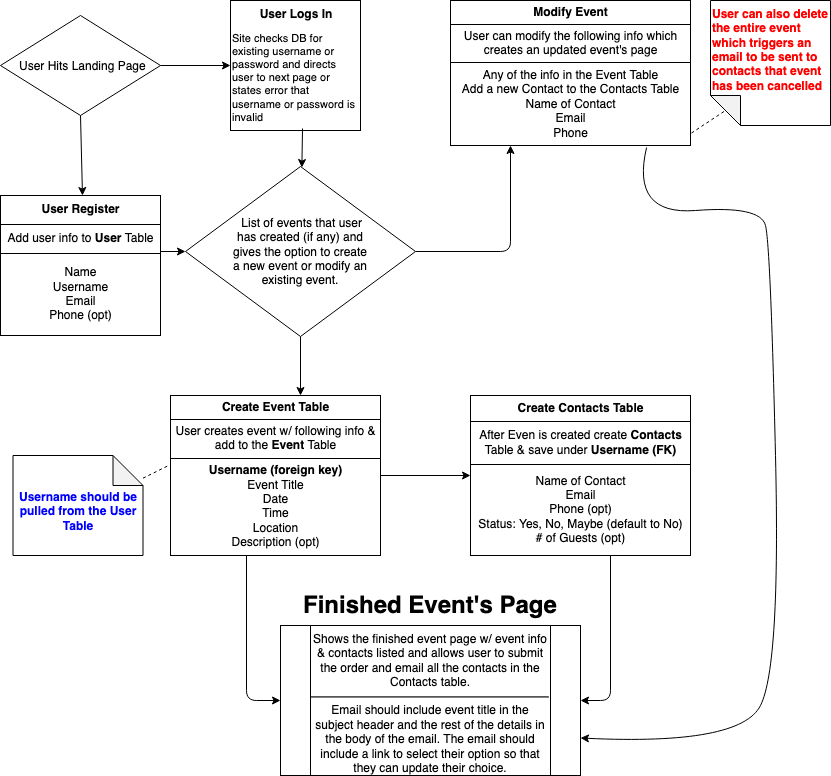

The diagram above was exported from draw.io. Its source (the exported page's mxGraphModel, read from the mxfile embedded in the PNG):
<mxGraphModel dx="1426" dy="786" grid="1" gridSize="10" guides="1" tooltips="1" connect="1" arrows="1" fold="1" page="1" pageScale="1" pageWidth="850" pageHeight="1100" math="0" shadow="0">
  <root>
    <mxCell id="bUWQgEdcJ7-lJDopVXSH-0" />
    <mxCell id="bUWQgEdcJ7-lJDopVXSH-1" parent="bUWQgEdcJ7-lJDopVXSH-0" />
    <mxCell id="XejtjjzXlvBV5LpKT657-4" value="" style="rhombus;whiteSpace=wrap;html=1;" parent="bUWQgEdcJ7-lJDopVXSH-1" vertex="1">
      <mxGeometry x="20" y="30" width="160" height="100" as="geometry" />
    </mxCell>
    <mxCell id="XejtjjzXlvBV5LpKT657-3" value="User Hits Landing Page" style="text;html=1;resizable=0;autosize=1;align=center;verticalAlign=middle;points=[];fillColor=none;strokeColor=none;rounded=0;" parent="bUWQgEdcJ7-lJDopVXSH-1" vertex="1">
      <mxGeometry x="32.5" y="70" width="140" height="20" as="geometry" />
    </mxCell>
    <mxCell id="XejtjjzXlvBV5LpKT657-5" value="" style="endArrow=classic;html=1;exitX=0.5;exitY=1;exitDx=0;exitDy=0;" parent="bUWQgEdcJ7-lJDopVXSH-1" source="XejtjjzXlvBV5LpKT657-4" edge="1">
      <mxGeometry width="50" height="50" relative="1" as="geometry">
        <mxPoint x="130" y="140" as="sourcePoint" />
        <mxPoint x="102" y="210" as="targetPoint" />
      </mxGeometry>
    </mxCell>
    <mxCell id="XejtjjzXlvBV5LpKT657-14" value="" style="endArrow=classic;html=1;exitX=1;exitY=0.5;exitDx=0;exitDy=0;" parent="bUWQgEdcJ7-lJDopVXSH-1" source="XejtjjzXlvBV5LpKT657-4" target="XejtjjzXlvBV5LpKT657-15" edge="1">
      <mxGeometry width="50" height="50" relative="1" as="geometry">
        <mxPoint x="20" y="430" as="sourcePoint" />
        <mxPoint x="70" y="380" as="targetPoint" />
      </mxGeometry>
    </mxCell>
    <mxCell id="XejtjjzXlvBV5LpKT657-15" value="" style="whiteSpace=wrap;html=1;aspect=fixed;" parent="bUWQgEdcJ7-lJDopVXSH-1" vertex="1">
      <mxGeometry x="250" y="15" width="130" height="130" as="geometry" />
    </mxCell>
    <mxCell id="XejtjjzXlvBV5LpKT657-16" value="User Logs In" style="text;html=1;strokeColor=none;fillColor=none;align=center;verticalAlign=middle;whiteSpace=wrap;rounded=0;fontStyle=1" parent="bUWQgEdcJ7-lJDopVXSH-1" vertex="1">
      <mxGeometry x="250" y="15" width="130" height="25" as="geometry" />
    </mxCell>
    <mxCell id="XejtjjzXlvBV5LpKT657-18" value="&lt;div style=&quot;font-size: 11px&quot; align=&quot;left&quot;&gt;Site checks DB for existing username or password and directs user to next page or states error that username or password is invalid&lt;br&gt;&lt;/div&gt;" style="text;html=1;strokeColor=none;fillColor=none;align=left;verticalAlign=top;whiteSpace=wrap;rounded=0;" parent="bUWQgEdcJ7-lJDopVXSH-1" vertex="1">
      <mxGeometry x="250" y="40" width="130" height="100" as="geometry" />
    </mxCell>
    <mxCell id="XejtjjzXlvBV5LpKT657-26" value="" style="rhombus;whiteSpace=wrap;html=1;fontColor=#0000FF;" parent="bUWQgEdcJ7-lJDopVXSH-1" vertex="1">
      <mxGeometry x="205" y="181" width="230" height="170" as="geometry" />
    </mxCell>
    <mxCell id="XejtjjzXlvBV5LpKT657-27" value="&amp;nbsp;List of events that user has created (if any) and &lt;br&gt;gives the option to create a new event or modify an existing event." style="text;html=1;strokeColor=none;fillColor=none;align=center;verticalAlign=middle;whiteSpace=wrap;rounded=0;fontColor=#000000;" parent="bUWQgEdcJ7-lJDopVXSH-1" vertex="1">
      <mxGeometry x="250" y="206" width="140" height="120" as="geometry" />
    </mxCell>
    <mxCell id="XejtjjzXlvBV5LpKT657-30" value="&lt;table style=&quot;width: 100% ; height: 100% ; border-collapse: collapse&quot; width=&quot;100%&quot; cellpadding=&quot;4&quot; border=&quot;1&quot;&gt;&lt;tbody&gt;&lt;tr&gt;&lt;th align=&quot;center&quot;&gt;Create Contacts Table&lt;br&gt;&lt;/th&gt;&lt;/tr&gt;&lt;tr&gt;&lt;td align=&quot;center&quot;&gt;After Even is created create &lt;b&gt;Contacts&lt;/b&gt;&lt;br&gt;Table &amp;amp; save under &lt;b&gt;Username (FK)&lt;/b&gt;&lt;br&gt;&lt;/td&gt;&lt;/tr&gt;&lt;tr&gt;&lt;td align=&quot;center&quot;&gt;Name of Contact&lt;br&gt;Email&lt;br&gt;Phone (opt)&lt;br&gt;Status: Yes, No, Maybe (default to No)&lt;br&gt;# of Guests (opt)&lt;br&gt;&lt;/td&gt;&lt;/tr&gt;&lt;/tbody&gt;&lt;/table&gt;" style="text;html=1;strokeColor=none;fillColor=none;overflow=fill;fontColor=#000000;" parent="bUWQgEdcJ7-lJDopVXSH-1" vertex="1">
      <mxGeometry x="490" y="410" width="220" height="160" as="geometry" />
    </mxCell>
    <mxCell id="XejtjjzXlvBV5LpKT657-31" value="" style="endArrow=classic;html=1;fontColor=#000000;entryX=0;entryY=0.5;entryDx=0;entryDy=0;" parent="bUWQgEdcJ7-lJDopVXSH-1" target="XejtjjzXlvBV5LpKT657-26" edge="1">
      <mxGeometry width="50" height="50" relative="1" as="geometry">
        <mxPoint x="180" y="266" as="sourcePoint" />
        <mxPoint x="210" y="255" as="targetPoint" />
      </mxGeometry>
    </mxCell>
    <mxCell id="XejtjjzXlvBV5LpKT657-35" value="" style="endArrow=classic;html=1;fontColor=#000000;exitX=0.554;exitY=1.03;exitDx=0;exitDy=0;exitPerimeter=0;" parent="bUWQgEdcJ7-lJDopVXSH-1" source="XejtjjzXlvBV5LpKT657-18" target="XejtjjzXlvBV5LpKT657-26" edge="1">
      <mxGeometry width="50" height="50" relative="1" as="geometry">
        <mxPoint x="320" y="150" as="sourcePoint" />
        <mxPoint x="320" y="160.28932188134524" as="targetPoint" />
      </mxGeometry>
    </mxCell>
    <mxCell id="XejtjjzXlvBV5LpKT657-36" value="" style="endArrow=classic;html=1;fontColor=#000000;exitX=0.5;exitY=1;exitDx=0;exitDy=0;entryX=0.5;entryY=0;entryDx=0;entryDy=0;" parent="bUWQgEdcJ7-lJDopVXSH-1" source="XejtjjzXlvBV5LpKT657-26" edge="1">
      <mxGeometry width="50" height="50" relative="1" as="geometry">
        <mxPoint x="320" y="400" as="sourcePoint" />
        <mxPoint x="320" y="410" as="targetPoint" />
      </mxGeometry>
    </mxCell>
    <mxCell id="XejtjjzXlvBV5LpKT657-37" value="" style="endArrow=classic;html=1;fontColor=#000000;entryX=0;entryY=0.5;entryDx=0;entryDy=0;" parent="bUWQgEdcJ7-lJDopVXSH-1" target="XejtjjzXlvBV5LpKT657-30" edge="1">
      <mxGeometry width="50" height="50" relative="1" as="geometry">
        <mxPoint x="400" y="490" as="sourcePoint" />
        <mxPoint x="450" y="470" as="targetPoint" />
      </mxGeometry>
    </mxCell>
    <mxCell id="XejtjjzXlvBV5LpKT657-39" value="" style="shape=process;whiteSpace=wrap;html=1;backgroundOutline=1;fontColor=#000000;" parent="bUWQgEdcJ7-lJDopVXSH-1" vertex="1">
      <mxGeometry x="300" y="640" width="300" height="150" as="geometry" />
    </mxCell>
    <mxCell id="XejtjjzXlvBV5LpKT657-40" value="&lt;div&gt;Shows the finished event page w/ event info &amp;amp; contacts listed and allows user to submit the order and email all the contacts in the Contacts table.&lt;/div&gt;&lt;div&gt;&lt;hr&gt;Email should include event title in the subject header and the rest of the details in the body of the email. The email should include a link to select their option so that they can update their choice.&lt;br&gt;&lt;/div&gt;" style="text;html=1;strokeColor=none;fillColor=none;align=center;verticalAlign=top;whiteSpace=wrap;rounded=0;fontColor=#000000;" parent="bUWQgEdcJ7-lJDopVXSH-1" vertex="1">
      <mxGeometry x="330" y="640" width="240" height="150" as="geometry" />
    </mxCell>
    <mxCell id="XejtjjzXlvBV5LpKT657-45" value="" style="endArrow=classic;html=1;fontColor=#000000;entryX=0;entryY=0.5;entryDx=0;entryDy=0;" parent="bUWQgEdcJ7-lJDopVXSH-1" target="XejtjjzXlvBV5LpKT657-39" edge="1">
      <mxGeometry width="50" height="50" relative="1" as="geometry">
        <mxPoint x="266" y="570" as="sourcePoint" />
        <mxPoint x="266" y="710" as="targetPoint" />
        <Array as="points">
          <mxPoint x="266" y="715" />
        </Array>
      </mxGeometry>
    </mxCell>
    <mxCell id="XejtjjzXlvBV5LpKT657-46" value="" style="endArrow=classic;html=1;fontColor=#000000;entryX=1;entryY=0.5;entryDx=0;entryDy=0;" parent="bUWQgEdcJ7-lJDopVXSH-1" target="XejtjjzXlvBV5LpKT657-39" edge="1">
      <mxGeometry width="50" height="50" relative="1" as="geometry">
        <mxPoint x="630" y="570" as="sourcePoint" />
        <mxPoint x="664" y="715" as="targetPoint" />
        <Array as="points">
          <mxPoint x="630" y="715" />
        </Array>
      </mxGeometry>
    </mxCell>
    <mxCell id="XejtjjzXlvBV5LpKT657-47" value="&lt;table style=&quot;width: 100% ; height: 100% ; border-collapse: collapse&quot; width=&quot;100%&quot; cellpadding=&quot;4&quot; border=&quot;1&quot;&gt;&lt;tbody&gt;&lt;tr&gt;&lt;th align=&quot;center&quot;&gt;&lt;b&gt;User Register&lt;br&gt;&lt;/b&gt;&lt;/th&gt;&lt;/tr&gt;&lt;tr&gt;&lt;td align=&quot;center&quot;&gt;Add user info to &lt;b&gt;User&lt;/b&gt; Table&lt;br&gt;&lt;/td&gt;&lt;/tr&gt;&lt;tr&gt;&lt;td align=&quot;center&quot;&gt;Name&lt;br&gt;Username&lt;br&gt;Email&lt;br&gt;Phone (opt)&lt;br&gt;&lt;/td&gt;&lt;/tr&gt;&lt;/tbody&gt;&lt;/table&gt;" style="text;html=1;strokeColor=none;fillColor=none;overflow=fill;fontColor=#000000;" parent="bUWQgEdcJ7-lJDopVXSH-1" vertex="1">
      <mxGeometry x="20" y="210" width="160" height="140" as="geometry" />
    </mxCell>
    <mxCell id="XejtjjzXlvBV5LpKT657-48" value="" style="group" parent="bUWQgEdcJ7-lJDopVXSH-1" vertex="1" connectable="0">
      <mxGeometry x="32.5" y="470" width="130" height="100" as="geometry" />
    </mxCell>
    <mxCell id="XejtjjzXlvBV5LpKT657-24" value="" style="shape=note;whiteSpace=wrap;html=1;backgroundOutline=1;darkOpacity=0.05;" parent="XejtjjzXlvBV5LpKT657-48" vertex="1">
      <mxGeometry width="130" height="100" as="geometry" />
    </mxCell>
    <mxCell id="XejtjjzXlvBV5LpKT657-25" value="Username should be pulled from the User Table" style="text;html=1;strokeColor=none;fillColor=none;align=center;verticalAlign=middle;whiteSpace=wrap;rounded=0;fontStyle=1;fontColor=#0000FF;" parent="XejtjjzXlvBV5LpKT657-48" vertex="1">
      <mxGeometry y="10" width="130" height="90" as="geometry" />
    </mxCell>
    <mxCell id="XejtjjzXlvBV5LpKT657-49" value="&lt;table style=&quot;width: 100% ; height: 100% ; border-collapse: collapse&quot; width=&quot;100%&quot; cellpadding=&quot;4&quot; border=&quot;1&quot;&gt;&lt;tbody&gt;&lt;tr&gt;&lt;th align=&quot;center&quot;&gt;&lt;b&gt;Create Event Table&lt;br&gt;&lt;/b&gt;&lt;/th&gt;&lt;/tr&gt;&lt;tr&gt;&lt;td align=&quot;center&quot;&gt;User creates event w/ following info &amp;amp;&lt;br&gt;add to the &lt;b&gt;Event&lt;/b&gt; Table&lt;br&gt;&lt;/td&gt;&lt;/tr&gt;&lt;tr&gt;&lt;td align=&quot;center&quot;&gt;&lt;b&gt;Username (foreign key)&lt;/b&gt;&lt;br&gt;Event Title&lt;br&gt;Date&lt;br&gt;Time&lt;br&gt;Location&lt;br&gt;Description (opt)&lt;br&gt;&lt;/td&gt;&lt;/tr&gt;&lt;/tbody&gt;&lt;/table&gt;" style="text;html=1;strokeColor=none;fillColor=none;overflow=fill;fontColor=#000000;" parent="bUWQgEdcJ7-lJDopVXSH-1" vertex="1">
      <mxGeometry x="190" y="410" width="210" height="160" as="geometry" />
    </mxCell>
    <mxCell id="XejtjjzXlvBV5LpKT657-50" value="" style="endArrow=none;dashed=1;html=1;fontColor=#000000;entryX=-0.01;entryY=0.438;entryDx=0;entryDy=0;entryPerimeter=0;" parent="bUWQgEdcJ7-lJDopVXSH-1" source="XejtjjzXlvBV5LpKT657-25" target="XejtjjzXlvBV5LpKT657-49" edge="1">
      <mxGeometry width="50" height="50" relative="1" as="geometry">
        <mxPoint x="147.5" y="540" as="sourcePoint" />
        <mxPoint x="197.5" y="490" as="targetPoint" />
      </mxGeometry>
    </mxCell>
    <mxCell id="XejtjjzXlvBV5LpKT657-51" value="Finished Event's Page" style="text;strokeColor=none;fillColor=none;html=1;fontSize=24;fontStyle=1;verticalAlign=middle;align=center;" parent="bUWQgEdcJ7-lJDopVXSH-1" vertex="1">
      <mxGeometry x="400" y="600" width="100" height="40" as="geometry" />
    </mxCell>
    <mxCell id="XejtjjzXlvBV5LpKT657-52" value="&lt;table style=&quot;width: 100% ; height: 100% ; border-collapse: collapse&quot; width=&quot;100%&quot; cellpadding=&quot;4&quot; border=&quot;1&quot;&gt;&lt;tbody&gt;&lt;tr&gt;&lt;th align=&quot;center&quot;&gt;&lt;b&gt;Modify Event&lt;br&gt;&lt;/b&gt;&lt;/th&gt;&lt;/tr&gt;&lt;tr&gt;&lt;td align=&quot;center&quot;&gt;User can modify the following info which&lt;br&gt;creates an updated event's page&lt;br&gt;&lt;/td&gt;&lt;/tr&gt;&lt;tr&gt;&lt;td align=&quot;center&quot;&gt;Any of the info in the Event Table&lt;br&gt;Add a new Contact to the Contacts Table&lt;br&gt;Name of Contact&lt;br&gt;Email&lt;br&gt;Phone&lt;br&gt;&lt;/td&gt;&lt;/tr&gt;&lt;/tbody&gt;&lt;/table&gt;" style="text;html=1;strokeColor=none;fillColor=none;overflow=fill;fontColor=#000000;" parent="bUWQgEdcJ7-lJDopVXSH-1" vertex="1">
      <mxGeometry x="470" y="15" width="240" height="145" as="geometry" />
    </mxCell>
    <mxCell id="XejtjjzXlvBV5LpKT657-53" value="" style="edgeStyle=segmentEdgeStyle;endArrow=classic;html=1;fontColor=#000000;exitX=1;exitY=0.5;exitDx=0;exitDy=0;entryX=0.25;entryY=1;entryDx=0;entryDy=0;" parent="bUWQgEdcJ7-lJDopVXSH-1" source="XejtjjzXlvBV5LpKT657-26" target="XejtjjzXlvBV5LpKT657-52" edge="1">
      <mxGeometry width="50" height="50" relative="1" as="geometry">
        <mxPoint x="480" y="210" as="sourcePoint" />
        <mxPoint x="530" y="160" as="targetPoint" />
      </mxGeometry>
    </mxCell>
    <mxCell id="XejtjjzXlvBV5LpKT657-54" value="" style="shape=note;whiteSpace=wrap;html=1;backgroundOutline=1;darkOpacity=0.05;fontColor=#000000;rotation=180;" parent="bUWQgEdcJ7-lJDopVXSH-1" vertex="1">
      <mxGeometry x="730" y="15" width="120" height="125" as="geometry" />
    </mxCell>
    <mxCell id="XejtjjzXlvBV5LpKT657-55" value="User can also delete the entire event which triggers an email to be sent to contacts that event has been cancelled" style="text;html=1;strokeColor=none;fillColor=none;align=left;verticalAlign=top;whiteSpace=wrap;rounded=0;fontColor=#FF0000;fontStyle=1" parent="bUWQgEdcJ7-lJDopVXSH-1" vertex="1">
      <mxGeometry x="730" y="15" width="120" height="70" as="geometry" />
    </mxCell>
    <mxCell id="XejtjjzXlvBV5LpKT657-56" value="" style="endArrow=none;dashed=1;html=1;fontColor=#FF0000;entryX=0;entryY=0;entryDx=105;entryDy=15;entryPerimeter=0;exitX=1.004;exitY=0.914;exitDx=0;exitDy=0;exitPerimeter=0;" parent="bUWQgEdcJ7-lJDopVXSH-1" source="XejtjjzXlvBV5LpKT657-52" target="XejtjjzXlvBV5LpKT657-54" edge="1">
      <mxGeometry width="50" height="50" relative="1" as="geometry">
        <mxPoint x="700" y="155" as="sourcePoint" />
        <mxPoint x="750" y="105" as="targetPoint" />
      </mxGeometry>
    </mxCell>
    <mxCell id="XejtjjzXlvBV5LpKT657-58" value="" style="curved=1;endArrow=classic;html=1;fontColor=#FF0000;exitX=0.817;exitY=1.014;exitDx=0;exitDy=0;exitPerimeter=0;entryX=1;entryY=0.75;entryDx=0;entryDy=0;" parent="bUWQgEdcJ7-lJDopVXSH-1" source="XejtjjzXlvBV5LpKT657-52" target="XejtjjzXlvBV5LpKT657-39" edge="1">
      <mxGeometry width="50" height="50" relative="1" as="geometry">
        <mxPoint x="680" y="210" as="sourcePoint" />
        <mxPoint x="630" y="750" as="targetPoint" />
        <Array as="points">
          <mxPoint x="650" y="230" />
          <mxPoint x="780" y="220" />
          <mxPoint x="790" y="260" />
          <mxPoint x="800" y="680" />
          <mxPoint x="760" y="760" />
        </Array>
      </mxGeometry>
    </mxCell>
  </root>
</mxGraphModel>